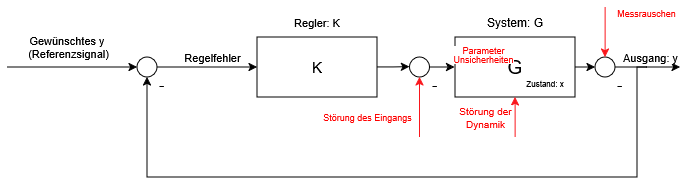

The diagram above was exported from draw.io. Its source (the exported page's mxGraphModel, read from the mxfile embedded in the PNG):
<mxGraphModel dx="815" dy="430" grid="1" gridSize="10" guides="1" tooltips="1" connect="1" arrows="1" fold="1" page="1" pageScale="1" pageWidth="827" pageHeight="1169" math="0" shadow="0">
  <root>
    <mxCell id="0" />
    <mxCell id="1" parent="0" />
    <mxCell id="2" parent="1" style="rounded=0;whiteSpace=wrap;html=1;" value="&lt;font style=&quot;font-size: 19px;&quot;&gt;G&lt;/font&gt;" vertex="1">
      <mxGeometry height="60" width="120" x="548.12" y="360" as="geometry" />
    </mxCell>
    <mxCell id="3" parent="1" style="text;html=1;whiteSpace=wrap;strokeColor=none;fillColor=none;align=center;verticalAlign=middle;rounded=0;" value="&lt;font style=&quot;font-size: 8px;&quot;&gt;Zustand: x&lt;/font&gt;" vertex="1">
      <mxGeometry height="30" width="60" x="608.12" y="390" as="geometry" />
    </mxCell>
    <mxCell id="4" parent="1" style="text;html=1;whiteSpace=wrap;strokeColor=none;fillColor=none;align=center;verticalAlign=middle;rounded=0;" value="System: G" vertex="1">
      <mxGeometry height="30" width="60" x="578.12" y="330" as="geometry" />
    </mxCell>
    <mxCell id="5" parent="1" style="rounded=0;whiteSpace=wrap;html=1;" value="&lt;font style=&quot;font-size: 15px;&quot;&gt;K&lt;/font&gt;" vertex="1">
      <mxGeometry height="60" width="120" x="350" y="360" as="geometry" />
    </mxCell>
    <mxCell id="6" parent="1" style="ellipse;whiteSpace=wrap;html=1;aspect=fixed;verticalAlign=top;labelPosition=right;verticalLabelPosition=bottom;align=left;spacingBottom=0;spacingTop=-9;" value="&lt;font style=&quot;font-size: 16px;&quot;&gt;-&lt;/font&gt;" vertex="1">
      <mxGeometry height="20" width="20" x="230" y="380" as="geometry" />
    </mxCell>
    <mxCell id="7" edge="1" parent="1" style="endArrow=classic;html=1;rounded=0;entryX=0;entryY=0.5;entryDx=0;entryDy=0;" target="6" value="">
      <mxGeometry height="50" relative="1" width="50" as="geometry">
        <mxPoint x="100" y="390" as="sourcePoint" />
        <mxPoint x="300" y="530" as="targetPoint" />
      </mxGeometry>
    </mxCell>
    <mxCell id="8" connectable="0" parent="7" style="edgeLabel;html=1;align=center;verticalAlign=top;resizable=0;points=[];fontFamily=Helvetica;fontSize=11;fontColor=default;labelBackgroundColor=default;" value="Gewünschtes y&amp;nbsp;&lt;br&gt;(Referenzsignal)" vertex="1">
      <mxGeometry relative="1" x="0.1053" as="geometry">
        <mxPoint x="-11" y="-40" as="offset" />
      </mxGeometry>
    </mxCell>
    <mxCell id="9" edge="1" parent="1" source="6" style="endArrow=classic;html=1;rounded=0;strokeColor=default;align=center;verticalAlign=top;fontFamily=Helvetica;fontSize=11;fontColor=default;labelBackgroundColor=default;edgeStyle=orthogonalEdgeStyle;exitX=1;exitY=0.5;exitDx=0;exitDy=0;" value="">
      <mxGeometry height="50" relative="1" width="50" as="geometry">
        <mxPoint x="400" y="360" as="sourcePoint" />
        <mxPoint x="350" y="390" as="targetPoint" />
      </mxGeometry>
    </mxCell>
    <mxCell id="10" connectable="0" parent="9" style="edgeLabel;html=1;align=center;verticalAlign=middle;resizable=0;points=[];fontFamily=Helvetica;fontSize=11;fontColor=default;labelBackgroundColor=default;" value="Regelfehler" vertex="1">
      <mxGeometry relative="1" x="0.0848" y="1" as="geometry">
        <mxPoint y="-9" as="offset" />
      </mxGeometry>
    </mxCell>
    <mxCell id="11" edge="1" parent="1" style="endArrow=classic;html=1;rounded=0;strokeColor=default;align=center;verticalAlign=middle;fontFamily=Helvetica;fontSize=11;fontColor=default;labelBackgroundColor=default;edgeStyle=orthogonalEdgeStyle;" value="">
      <mxGeometry height="50" relative="1" width="50" as="geometry">
        <Array as="points">
          <mxPoint x="730" y="390" />
          <mxPoint x="730" y="500" />
          <mxPoint x="240" y="500" />
        </Array>
        <mxPoint x="740" y="390" as="sourcePoint" />
        <mxPoint x="240" y="400" as="targetPoint" />
      </mxGeometry>
    </mxCell>
    <mxCell id="12" parent="1" style="text;html=1;whiteSpace=wrap;strokeColor=none;fillColor=none;align=center;verticalAlign=middle;rounded=0;fontFamily=Helvetica;fontSize=11;fontColor=default;labelBackgroundColor=default;" value="Regler: K" vertex="1">
      <mxGeometry height="30" width="60" x="380" y="330" as="geometry" />
    </mxCell>
    <mxCell id="13" parent="1" style="ellipse;whiteSpace=wrap;html=1;aspect=fixed;verticalAlign=top;labelPosition=right;verticalLabelPosition=bottom;align=left;spacingBottom=0;spacingTop=-9;" value="&lt;font style=&quot;font-size: 16px;&quot;&gt;-&lt;/font&gt;" vertex="1">
      <mxGeometry height="20" width="20" x="502.5" y="380" as="geometry" />
    </mxCell>
    <mxCell id="14" edge="1" parent="1" style="endArrow=classic;html=1;rounded=0;strokeColor=light-dark(#fa161c, #ededed);align=left;labelPosition=right;verticalLabelPosition=middle;verticalAlign=middle;entryX=0.5;entryY=1;entryDx=0;entryDy=0;" target="13" value="">
      <mxGeometry height="50" relative="1" width="50" as="geometry">
        <Array as="points" />
        <mxPoint x="512.5" y="460" as="sourcePoint" />
        <mxPoint x="502.5" y="460" as="targetPoint" />
      </mxGeometry>
    </mxCell>
    <mxCell id="15" edge="1" parent="1" style="endArrow=classic;html=1;rounded=0;strokeColor=default;align=center;verticalAlign=middle;fontFamily=Helvetica;fontSize=11;fontColor=default;labelBackgroundColor=default;edgeStyle=orthogonalEdgeStyle;entryX=0;entryY=0.5;entryDx=0;entryDy=0;" value="">
      <mxGeometry height="50" relative="1" width="50" as="geometry">
        <mxPoint x="522.5" y="390" as="sourcePoint" />
        <mxPoint x="547.5" y="390" as="targetPoint" />
      </mxGeometry>
    </mxCell>
    <mxCell id="16" edge="1" parent="1" source="5" style="endArrow=classic;html=1;rounded=0;strokeColor=default;align=center;verticalAlign=middle;fontFamily=Helvetica;fontSize=11;fontColor=default;labelBackgroundColor=default;edgeStyle=orthogonalEdgeStyle;entryX=0;entryY=0.5;entryDx=0;entryDy=0;exitX=1;exitY=0.5;exitDx=0;exitDy=0;" value="">
      <mxGeometry height="50" relative="1" width="50" as="geometry">
        <mxPoint x="472.5" y="390" as="sourcePoint" />
        <mxPoint x="502.5" y="389.67" as="targetPoint" />
      </mxGeometry>
    </mxCell>
    <mxCell id="17" connectable="0" parent="1" style="edgeLabel;html=1;align=center;verticalAlign=middle;resizable=0;points=[];" value="&lt;div style=&quot;line-height: 50%;&quot;&gt;&lt;div&gt;&lt;font style=&quot;color: rgb(255, 0, 0); line-height: 50%; font-size: 9px;&quot;&gt;Störung des Eingangs&lt;/font&gt;&lt;/div&gt;&lt;/div&gt;" vertex="1">
      <mxGeometry x="460" y="440" as="geometry" />
    </mxCell>
    <mxCell id="18" edge="1" parent="1" style="endArrow=classic;html=1;rounded=0;strokeColor=light-dark(#fa161c, #ededed);align=left;labelPosition=right;verticalLabelPosition=middle;verticalAlign=middle;" value="">
      <mxGeometry height="50" relative="1" width="50" as="geometry">
        <mxPoint x="608.12" y="460" as="sourcePoint" />
        <mxPoint x="608.12" y="420" as="targetPoint" />
      </mxGeometry>
    </mxCell>
    <mxCell id="19" connectable="0" parent="18" style="edgeLabel;html=1;align=center;verticalAlign=middle;resizable=0;points=[];" value="&lt;div style=&quot;line-height: 50%;&quot;&gt;&lt;div&gt;&lt;font style=&quot;color: rgb(255, 0, 0); font-size: 10px; line-height: 130%;&quot;&gt;Störung der&lt;br&gt;Dynamik&lt;br&gt;&lt;/font&gt;&lt;/div&gt;&lt;/div&gt;" vertex="1">
      <mxGeometry relative="1" x="-0.39" y="-1" as="geometry">
        <mxPoint x="-31" y="-8" as="offset" />
      </mxGeometry>
    </mxCell>
    <mxCell id="20" connectable="0" parent="1" style="edgeLabel;html=1;align=center;verticalAlign=middle;resizable=0;points=[];" value="&lt;div style=&quot;line-height: 80%;&quot;&gt;&lt;div&gt;&lt;div&gt;&lt;font style=&quot;color: rgb(255, 0, 0); line-height: 80%; font-size: 9px;&quot;&gt;Parameter&lt;br&gt;Unsicherheiten&lt;/font&gt;&lt;/div&gt;&lt;/div&gt;&lt;/div&gt;" vertex="1">
      <mxGeometry x="570" y="380" as="geometry">
        <mxPoint x="6" y="-3" as="offset" />
      </mxGeometry>
    </mxCell>
    <mxCell id="21" parent="1" style="ellipse;whiteSpace=wrap;html=1;aspect=fixed;verticalAlign=top;labelPosition=right;verticalLabelPosition=bottom;align=left;spacingBottom=0;spacingTop=-9;" value="&lt;font style=&quot;font-size: 16px;&quot;&gt;-&lt;/font&gt;" vertex="1">
      <mxGeometry height="20" width="20" x="688.12" y="380" as="geometry" />
    </mxCell>
    <mxCell id="22" connectable="0" parent="1" style="edgeLabel;html=1;align=center;verticalAlign=middle;resizable=0;points=[];" value="&lt;div style=&quot;line-height: 50%;&quot;&gt;&lt;div&gt;&lt;font style=&quot;color: rgb(255, 0, 0); line-height: 50%; font-size: 9px;&quot;&gt;Messrauschen&lt;/font&gt;&lt;/div&gt;&lt;/div&gt;" vertex="1">
      <mxGeometry x="720" y="345" as="geometry">
        <mxPoint x="19" y="-9" as="offset" />
      </mxGeometry>
    </mxCell>
    <mxCell id="23" edge="1" parent="1" style="endArrow=classic;html=1;rounded=0;strokeColor=light-dark(#fa161c, #ededed);align=left;labelPosition=right;verticalLabelPosition=middle;verticalAlign=middle;entryX=0.5;entryY=0;entryDx=0;entryDy=0;" target="21" value="">
      <mxGeometry height="50" relative="1" width="50" as="geometry">
        <Array as="points" />
        <mxPoint x="698.12" y="330" as="sourcePoint" />
        <mxPoint x="697.95" y="285" as="targetPoint" />
      </mxGeometry>
    </mxCell>
    <mxCell id="24" edge="1" parent="1" style="endArrow=classic;html=1;rounded=0;entryX=0;entryY=0.5;entryDx=0;entryDy=0;" value="">
      <mxGeometry height="50" relative="1" width="50" as="geometry">
        <mxPoint x="668.12" y="390" as="sourcePoint" />
        <mxPoint x="688.12" y="390" as="targetPoint" />
      </mxGeometry>
    </mxCell>
    <mxCell id="25" edge="1" parent="1" source="21" style="endArrow=classic;html=1;rounded=0;exitX=1;exitY=0.5;exitDx=0;exitDy=0;" value="">
      <mxGeometry height="50" relative="1" width="50" as="geometry">
        <mxPoint x="728" y="390" as="sourcePoint" />
        <mxPoint x="773.12" y="390" as="targetPoint" />
      </mxGeometry>
    </mxCell>
    <mxCell id="26" connectable="0" parent="25" style="edgeLabel;html=1;align=center;verticalAlign=middle;resizable=0;points=[];" value="Ausgang: y" vertex="1">
      <mxGeometry relative="1" x="0.0469" as="geometry">
        <mxPoint y="-10" as="offset" />
      </mxGeometry>
    </mxCell>
  </root>
</mxGraphModel>